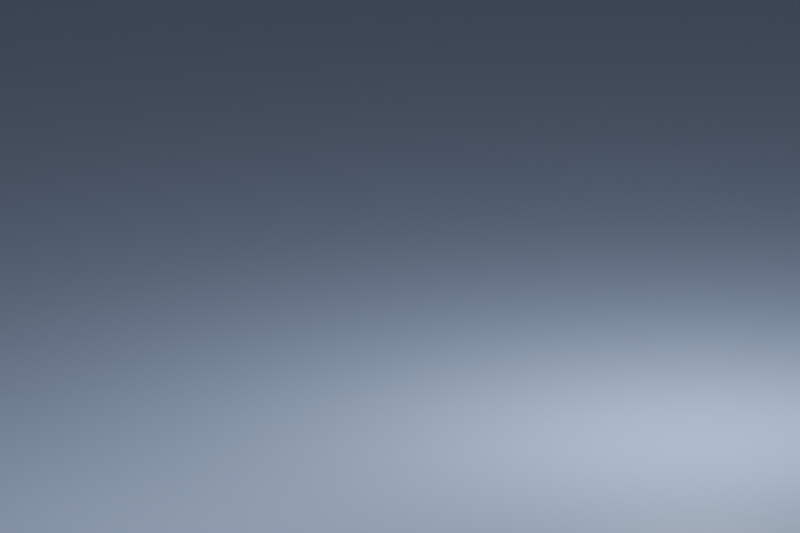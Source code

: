 # Source: turntable.blend  (saved by Blender 4.2.66; exported with 4.5.12 LTS)
import bpy
from mathutils import Matrix  # noqa: F401  (used for matrix-valued properties, if any)

bpy.ops.wm.read_factory_settings(use_empty=True)
scene = bpy.context.scene
scene.name = 'Scene'

# ---- collections
col_collection = bpy.data.collections.new('Collection'); scene.collection.children.link(col_collection)

# ---- materials (node trees are filled in below, after node groups)
mat_material_001 = bpy.data.materials.new('Material.001')

# ---- material node trees
mat_material_001.use_nodes = True; mat_material_001.node_tree.nodes.clear()
_N = mat_material_001.node_tree.nodes; _L = mat_material_001.node_tree.links
n0 = _N.new('ShaderNodeBsdfPrincipled'); n0.name = 'Principled BSDF'; n0.location = (10, 300)
n0.distribution = 'GGX'
n0.subsurface_method = 'BURLEY'
n0.inputs[0].default_value = (0.5065, 0.6768, 1.0, 1.0)
n0.inputs[3].default_value = 1.45
n0.inputs[27].default_value = (0.0, 0.0, 0.0, 1.0)
n0.inputs[28].default_value = 1.0
n1 = _N.new('ShaderNodeOutputMaterial'); n1.name = 'Material Output'; n1.location = (300, 300)
_L.new(n0.outputs[0], n1.inputs[0])
n1.is_active_output = True

# ---- world
world_world = bpy.data.worlds.new('World'); scene.world = world_world
world_world.use_nodes = True; world_world.node_tree.nodes.clear()
_N = world_world.node_tree.nodes; _L = world_world.node_tree.links
n0 = _N.new('ShaderNodeOutputWorld'); n0.name = 'World Output'; n0.location = (300, 300)
n1 = _N.new('ShaderNodeBackground'); n1.name = 'Background'; n1.location = (10, 300)
n1.inputs[0].default_value = (0.05448, 0.05448, 0.05448, 0.0)
_L.new(n1.outputs[0], n0.inputs[0])
n0.is_active_output = True
world_world.color = (0.05088, 0.05088, 0.05088)
world_world.use_sun_shadow = False
world_world.sun_shadow_jitter_overblur = 0.0

# ---- cameras
cam_camera = bpy.data.cameras.new('Camera')
cam_camera.type = 'ORTHO'
cam_camera.clip_end = 1e+04
cam_camera.lens = 30.0
cam_camera.sensor_height = 47.0
cam_camera.ortho_scale = 73.83

# ---- lights
light_area_001 = bpy.data.lights.new('Area.001', 'AREA')
light_area_001.transmission_factor = 0.0
light_area_001.energy = 1.571e+04
light_area_001.shadow_soft_size = 1.0
light_area_001.shadow_maximum_resolution = 0.006
light_area_001.use_absolute_resolution = True
light_area_001.size = 1.0
light_area_001.size_y = 1.0
light_point = bpy.data.lights.new('Point', 'POINT')
light_point.transmission_factor = 0.0
light_point.energy = 5e+04
light_point.shadow_soft_size = 3.349
light_point.shadow_maximum_resolution = 0.006
light_point.use_absolute_resolution = True
light_point.cycles.use_multiple_importance_sampling = False

# ---- meshes
me_plane = bpy.data.meshes.new('Plane')
me_plane.from_pydata([(-1.0, -1.0, 0.0), (1.0, -1.0, 0.0), (-1.0, 1.0, 0.0), (1.0, 1.0, 0.0)], [], [(0, 1, 3, 2)])
_uv = me_plane.uv_layers.new(name='UVMap')
_uv.uv.foreach_set('vector', [0.0, 0.0, 1.0, 0.0, 1.0, 1.0, 0.0, 1.0])
me_plane.materials.append(mat_material_001)
me_plane.use_remesh_fix_poles = True
me_plane.use_remesh_preserve_attributes = False
me_plane.use_mirror_vertex_groups = False
me_plane.update()

# ---- objects
ob_camera = bpy.data.objects.new('Camera', cam_camera)
ob_area = bpy.data.objects.new('Area', light_area_001)
ob_point = bpy.data.objects.new('Point', light_point)
ob_plane = bpy.data.objects.new('Plane', me_plane)

# ---- transforms, parenting, visibility, modifiers, constraints
ob_camera.location = (-15.14, -26.22, 24.85)
ob_camera.rotation_euler = (1.309, -9e-08, -0.5236)
ob_camera.scale = (1.0, 1.0, 1.0)
ob_camera.lock_rotations_4d = False
ob_camera.empty_display_type = 'ARROWS'
ob_camera.color = (0.0, 0.0, 0.0, 0.0)
ob_camera.display_type = 'WIRE'
ob_camera.lineart.crease_threshold = 0.0
ob_area.location = (-45.22, -33.22, 57.22)
ob_area.rotation_euler = (0.6543, -0.4984, -0.3578)
ob_area.scale = (45.9, 45.9, 45.9)
ob_area.lineart.crease_threshold = 0.0
ob_point.location = (25.84, -13.1, 37.8)
ob_point.rotation_euler = (0.205, 3.848, 5.739)
ob_point.scale = (-46.51, -46.51, -46.51)
ob_point.lineart.crease_threshold = 0.0
ob_plane.location = (0.0, 0.0, 0.0)
ob_plane.scale = (-252.8, -252.8, -252.8)
ob_plane.lineart.crease_threshold = 0.0

# ---- collection membership
col_collection.objects.link(ob_camera)
col_collection.objects.link(ob_area)
col_collection.objects.link(ob_point)
col_collection.objects.link(ob_plane)

# ---- scene / render settings (as saved in the file)
scene.camera = ob_camera
scene.frame_start = 1; scene.frame_end = 15; scene.frame_set(15)
scene.render.engine = 'CYCLES'
scene.render.resolution_y = 1280
scene.render.resolution_percentage = 50
scene.render.use_border = True
scene.cycles.use_denoising = False
scene.cycles.samples = 256
scene.cycles.sampling_pattern = 'TABULATED_SOBOL'
scene.cycles.adaptive_threshold = 0.005
scene.cycles.adaptive_min_samples = 1
scene.cycles.use_light_tree = False
scene.view_settings.view_transform = 'Filmic'
scene.unit_settings.scale_length = 0.001
bpy.context.view_layer.update()
